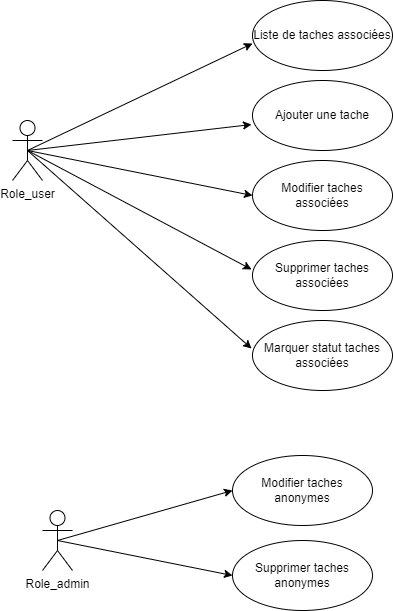

The diagram above was exported from draw.io. Its source (the exported page's mxGraphModel, read from the mxfile embedded in the PNG):
<mxGraphModel dx="1434" dy="844" grid="1" gridSize="10" guides="1" tooltips="1" connect="1" arrows="1" fold="1" page="1" pageScale="1" pageWidth="827" pageHeight="1169" math="0" shadow="0">
  <root>
    <mxCell id="0" />
    <mxCell id="1" parent="0" />
    <mxCell id="0qJgKW8O-6AkYiq6Emr2-10" style="rounded=0;orthogonalLoop=1;jettySize=auto;html=1;exitX=0.5;exitY=0.5;exitDx=0;exitDy=0;exitPerimeter=0;entryX=0;entryY=0.614;entryDx=0;entryDy=0;entryPerimeter=0;" edge="1" parent="1" source="0qJgKW8O-6AkYiq6Emr2-1" target="0qJgKW8O-6AkYiq6Emr2-5">
      <mxGeometry relative="1" as="geometry" />
    </mxCell>
    <mxCell id="0qJgKW8O-6AkYiq6Emr2-11" style="edgeStyle=none;rounded=0;orthogonalLoop=1;jettySize=auto;html=1;exitX=0.5;exitY=0.5;exitDx=0;exitDy=0;exitPerimeter=0;entryX=-0.007;entryY=0.629;entryDx=0;entryDy=0;entryPerimeter=0;" edge="1" parent="1" source="0qJgKW8O-6AkYiq6Emr2-1" target="0qJgKW8O-6AkYiq6Emr2-7">
      <mxGeometry relative="1" as="geometry" />
    </mxCell>
    <mxCell id="0qJgKW8O-6AkYiq6Emr2-12" style="edgeStyle=none;rounded=0;orthogonalLoop=1;jettySize=auto;html=1;exitX=0.5;exitY=0.5;exitDx=0;exitDy=0;exitPerimeter=0;entryX=0;entryY=0.5;entryDx=0;entryDy=0;" edge="1" parent="1" source="0qJgKW8O-6AkYiq6Emr2-1" target="0qJgKW8O-6AkYiq6Emr2-6">
      <mxGeometry relative="1" as="geometry" />
    </mxCell>
    <mxCell id="0qJgKW8O-6AkYiq6Emr2-13" style="edgeStyle=none;rounded=0;orthogonalLoop=1;jettySize=auto;html=1;exitX=0.5;exitY=0.5;exitDx=0;exitDy=0;exitPerimeter=0;entryX=-0.007;entryY=0.414;entryDx=0;entryDy=0;entryPerimeter=0;" edge="1" parent="1" source="0qJgKW8O-6AkYiq6Emr2-1" target="0qJgKW8O-6AkYiq6Emr2-8">
      <mxGeometry relative="1" as="geometry" />
    </mxCell>
    <mxCell id="0qJgKW8O-6AkYiq6Emr2-14" style="edgeStyle=none;rounded=0;orthogonalLoop=1;jettySize=auto;html=1;exitX=0.5;exitY=0.5;exitDx=0;exitDy=0;exitPerimeter=0;entryX=-0.007;entryY=0.4;entryDx=0;entryDy=0;entryPerimeter=0;" edge="1" parent="1" source="0qJgKW8O-6AkYiq6Emr2-1" target="0qJgKW8O-6AkYiq6Emr2-9">
      <mxGeometry relative="1" as="geometry" />
    </mxCell>
    <mxCell id="0qJgKW8O-6AkYiq6Emr2-1" value="Role_user" style="shape=umlActor;verticalLabelPosition=bottom;verticalAlign=top;html=1;" vertex="1" parent="1">
      <mxGeometry x="130" y="250" width="30" height="60" as="geometry" />
    </mxCell>
    <mxCell id="0qJgKW8O-6AkYiq6Emr2-17" style="edgeStyle=none;rounded=0;orthogonalLoop=1;jettySize=auto;html=1;exitX=0.5;exitY=0.5;exitDx=0;exitDy=0;exitPerimeter=0;entryX=0;entryY=0.5;entryDx=0;entryDy=0;" edge="1" parent="1" source="0qJgKW8O-6AkYiq6Emr2-2" target="0qJgKW8O-6AkYiq6Emr2-15">
      <mxGeometry relative="1" as="geometry" />
    </mxCell>
    <mxCell id="0qJgKW8O-6AkYiq6Emr2-18" style="edgeStyle=none;rounded=0;orthogonalLoop=1;jettySize=auto;html=1;exitX=0.5;exitY=0.5;exitDx=0;exitDy=0;exitPerimeter=0;entryX=0;entryY=0.5;entryDx=0;entryDy=0;" edge="1" parent="1" source="0qJgKW8O-6AkYiq6Emr2-2" target="0qJgKW8O-6AkYiq6Emr2-16">
      <mxGeometry relative="1" as="geometry" />
    </mxCell>
    <mxCell id="0qJgKW8O-6AkYiq6Emr2-2" value="Role_admin" style="shape=umlActor;verticalLabelPosition=bottom;verticalAlign=top;html=1;" vertex="1" parent="1">
      <mxGeometry x="160" y="640" width="30" height="60" as="geometry" />
    </mxCell>
    <mxCell id="0qJgKW8O-6AkYiq6Emr2-5" value="Liste de taches associées" style="ellipse;whiteSpace=wrap;html=1;" vertex="1" parent="1">
      <mxGeometry x="370" y="130" width="140" height="70" as="geometry" />
    </mxCell>
    <mxCell id="0qJgKW8O-6AkYiq6Emr2-6" value="Modifier taches associées" style="ellipse;whiteSpace=wrap;html=1;" vertex="1" parent="1">
      <mxGeometry x="370" y="290" width="140" height="70" as="geometry" />
    </mxCell>
    <mxCell id="0qJgKW8O-6AkYiq6Emr2-7" value="Ajouter une tache" style="ellipse;whiteSpace=wrap;html=1;" vertex="1" parent="1">
      <mxGeometry x="370" y="210" width="140" height="70" as="geometry" />
    </mxCell>
    <mxCell id="0qJgKW8O-6AkYiq6Emr2-8" value="Supprimer taches associées" style="ellipse;whiteSpace=wrap;html=1;" vertex="1" parent="1">
      <mxGeometry x="370" y="370" width="140" height="70" as="geometry" />
    </mxCell>
    <mxCell id="0qJgKW8O-6AkYiq6Emr2-9" value="Marquer statut taches associées" style="ellipse;whiteSpace=wrap;html=1;" vertex="1" parent="1">
      <mxGeometry x="370" y="450" width="140" height="70" as="geometry" />
    </mxCell>
    <mxCell id="0qJgKW8O-6AkYiq6Emr2-15" value="Modifier taches anonymes" style="ellipse;whiteSpace=wrap;html=1;" vertex="1" parent="1">
      <mxGeometry x="350" y="585" width="140" height="70" as="geometry" />
    </mxCell>
    <mxCell id="0qJgKW8O-6AkYiq6Emr2-16" value="Supprimer taches anonymes" style="ellipse;whiteSpace=wrap;html=1;" vertex="1" parent="1">
      <mxGeometry x="350" y="670" width="140" height="70" as="geometry" />
    </mxCell>
  </root>
</mxGraphModel>